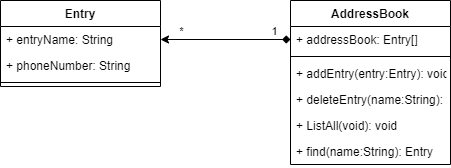

The diagram above was exported from draw.io. Its source (the exported page's mxGraphModel, read from the mxfile embedded in the PNG):
<mxGraphModel dx="1024" dy="592" grid="1" gridSize="10" guides="1" tooltips="1" connect="1" arrows="1" fold="1" page="1" pageScale="1" pageWidth="827" pageHeight="1169" math="0" shadow="0">
  <root>
    <mxCell id="0" />
    <mxCell id="1" parent="0" />
    <mxCell id="rm_tW0MlUxZQwuUFgabv-5" value="Entry" style="swimlane;fontStyle=1;align=center;verticalAlign=top;childLayout=stackLayout;horizontal=1;startSize=26;horizontalStack=0;resizeParent=1;resizeParentMax=0;resizeLast=0;collapsible=1;marginBottom=0;" parent="1" vertex="1">
      <mxGeometry y="230" width="160" height="86" as="geometry" />
    </mxCell>
    <mxCell id="rm_tW0MlUxZQwuUFgabv-6" value="+ entryName: String" style="text;strokeColor=none;fillColor=none;align=left;verticalAlign=top;spacingLeft=4;spacingRight=4;overflow=hidden;rotatable=0;points=[[0,0.5],[1,0.5]];portConstraint=eastwest;" parent="rm_tW0MlUxZQwuUFgabv-5" vertex="1">
      <mxGeometry y="26" width="160" height="26" as="geometry" />
    </mxCell>
    <mxCell id="rm_tW0MlUxZQwuUFgabv-8" value="+ phoneNumber: String" style="text;strokeColor=none;fillColor=none;align=left;verticalAlign=top;spacingLeft=4;spacingRight=4;overflow=hidden;rotatable=0;points=[[0,0.5],[1,0.5]];portConstraint=eastwest;" parent="rm_tW0MlUxZQwuUFgabv-5" vertex="1">
      <mxGeometry y="52" width="160" height="26" as="geometry" />
    </mxCell>
    <mxCell id="rm_tW0MlUxZQwuUFgabv-7" value="" style="line;strokeWidth=1;fillColor=none;align=left;verticalAlign=middle;spacingTop=-1;spacingLeft=3;spacingRight=3;rotatable=0;labelPosition=right;points=[];portConstraint=eastwest;" parent="rm_tW0MlUxZQwuUFgabv-5" vertex="1">
      <mxGeometry y="78" width="160" height="8" as="geometry" />
    </mxCell>
    <mxCell id="rm_tW0MlUxZQwuUFgabv-1" value="AddressBook" style="swimlane;fontStyle=1;align=center;verticalAlign=top;childLayout=stackLayout;horizontal=1;startSize=26;horizontalStack=0;resizeParent=1;resizeParentMax=0;resizeLast=0;collapsible=1;marginBottom=0;" parent="1" vertex="1">
      <mxGeometry x="290" y="230" width="160" height="164" as="geometry" />
    </mxCell>
    <mxCell id="rm_tW0MlUxZQwuUFgabv-2" value="+ addressBook: Entry[]" style="text;strokeColor=none;fillColor=none;align=left;verticalAlign=top;spacingLeft=4;spacingRight=4;overflow=hidden;rotatable=0;points=[[0,0.5],[1,0.5]];portConstraint=eastwest;" parent="rm_tW0MlUxZQwuUFgabv-1" vertex="1">
      <mxGeometry y="26" width="160" height="26" as="geometry" />
    </mxCell>
    <mxCell id="rm_tW0MlUxZQwuUFgabv-3" value="" style="line;strokeWidth=1;fillColor=none;align=left;verticalAlign=middle;spacingTop=-1;spacingLeft=3;spacingRight=3;rotatable=0;labelPosition=right;points=[];portConstraint=eastwest;" parent="rm_tW0MlUxZQwuUFgabv-1" vertex="1">
      <mxGeometry y="52" width="160" height="8" as="geometry" />
    </mxCell>
    <mxCell id="rm_tW0MlUxZQwuUFgabv-4" value="+ addEntry(entry:Entry): void" style="text;strokeColor=none;fillColor=none;align=left;verticalAlign=top;spacingLeft=4;spacingRight=4;overflow=hidden;rotatable=0;points=[[0,0.5],[1,0.5]];portConstraint=eastwest;" parent="rm_tW0MlUxZQwuUFgabv-1" vertex="1">
      <mxGeometry y="60" width="160" height="26" as="geometry" />
    </mxCell>
    <mxCell id="rm_tW0MlUxZQwuUFgabv-12" value="+ deleteEntry(name:String): void" style="text;strokeColor=none;fillColor=none;align=left;verticalAlign=top;spacingLeft=4;spacingRight=4;overflow=hidden;rotatable=0;points=[[0,0.5],[1,0.5]];portConstraint=eastwest;" parent="rm_tW0MlUxZQwuUFgabv-1" vertex="1">
      <mxGeometry y="86" width="160" height="26" as="geometry" />
    </mxCell>
    <mxCell id="rm_tW0MlUxZQwuUFgabv-13" value="+ ListAll(void): void" style="text;strokeColor=none;fillColor=none;align=left;verticalAlign=top;spacingLeft=4;spacingRight=4;overflow=hidden;rotatable=0;points=[[0,0.5],[1,0.5]];portConstraint=eastwest;" parent="rm_tW0MlUxZQwuUFgabv-1" vertex="1">
      <mxGeometry y="112" width="160" height="26" as="geometry" />
    </mxCell>
    <mxCell id="rm_tW0MlUxZQwuUFgabv-14" value="+ find(name:String): Entry" style="text;strokeColor=none;fillColor=none;align=left;verticalAlign=top;spacingLeft=4;spacingRight=4;overflow=hidden;rotatable=0;points=[[0,0.5],[1,0.5]];portConstraint=eastwest;" parent="rm_tW0MlUxZQwuUFgabv-1" vertex="1">
      <mxGeometry y="138" width="160" height="26" as="geometry" />
    </mxCell>
    <mxCell id="rm_tW0MlUxZQwuUFgabv-9" style="edgeStyle=orthogonalEdgeStyle;rounded=0;orthogonalLoop=1;jettySize=auto;html=1;exitX=0;exitY=0.5;exitDx=0;exitDy=0;entryX=1;entryY=0.5;entryDx=0;entryDy=0;startArrow=diamond;startFill=1;" parent="1" edge="1">
      <mxGeometry relative="1" as="geometry">
        <mxPoint x="290" y="269" as="sourcePoint" />
        <mxPoint x="160" y="269" as="targetPoint" />
      </mxGeometry>
    </mxCell>
    <mxCell id="rm_tW0MlUxZQwuUFgabv-10" value="*" style="edgeLabel;html=1;align=center;verticalAlign=middle;resizable=0;points=[];" parent="rm_tW0MlUxZQwuUFgabv-9" vertex="1" connectable="0">
      <mxGeometry x="0.6862" y="-6" relative="1" as="geometry">
        <mxPoint y="-3" as="offset" />
      </mxGeometry>
    </mxCell>
    <mxCell id="rm_tW0MlUxZQwuUFgabv-11" value="1" style="edgeLabel;html=1;align=center;verticalAlign=middle;resizable=0;points=[];" parent="rm_tW0MlUxZQwuUFgabv-9" vertex="1" connectable="0">
      <mxGeometry x="-0.7446" y="-9" relative="1" as="geometry">
        <mxPoint as="offset" />
      </mxGeometry>
    </mxCell>
  </root>
</mxGraphModel>